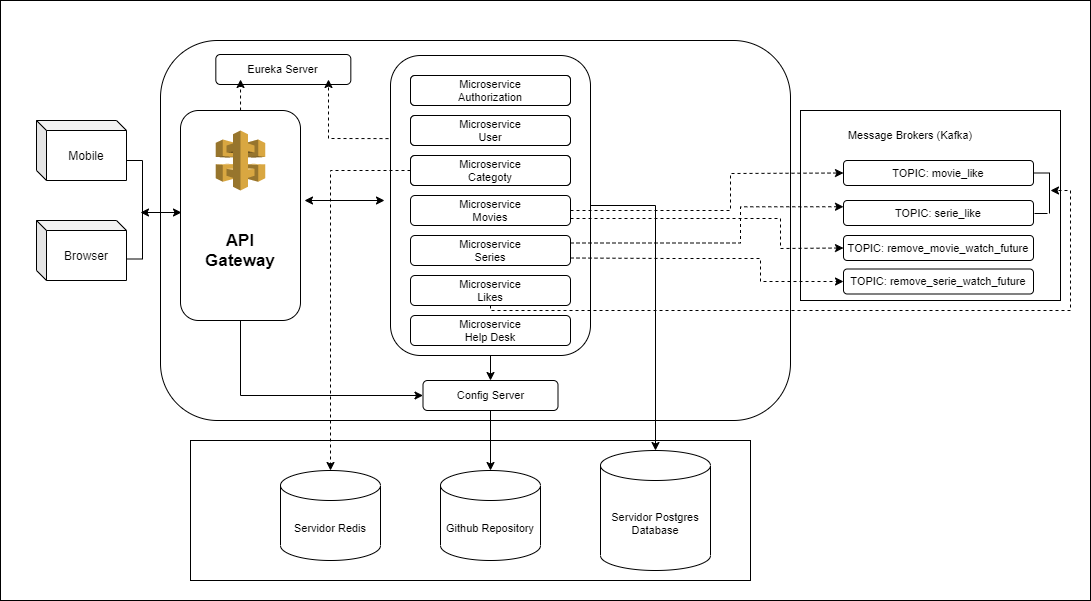

The diagram above was exported from draw.io. Its source (the exported page's mxGraphModel, read from the mxfile embedded in the PNG):
<mxGraphModel dx="1347" dy="772" grid="1" gridSize="10" guides="1" tooltips="1" connect="1" arrows="1" fold="1" page="1" pageScale="1" pageWidth="827" pageHeight="1169" math="0" shadow="0">
  <root>
    <mxCell id="0" />
    <mxCell id="1" parent="0" />
    <mxCell id="2XVBdE264Tx47c5hLYum-13" value="" style="rounded=0;whiteSpace=wrap;html=1;fontSize=17;" vertex="1" parent="1">
      <mxGeometry x="110" y="40" width="1090" height="600" as="geometry" />
    </mxCell>
    <mxCell id="2XVBdE264Tx47c5hLYum-7" value="" style="rounded=1;whiteSpace=wrap;html=1;" vertex="1" parent="1">
      <mxGeometry x="270" y="80" width="630" height="380" as="geometry" />
    </mxCell>
    <mxCell id="2XVBdE264Tx47c5hLYum-4" value="Mobile" style="shape=cube;whiteSpace=wrap;html=1;boundedLbl=1;backgroundOutline=1;darkOpacity=0.05;darkOpacity2=0.1;size=10;" vertex="1" parent="1">
      <mxGeometry x="146" y="160" width="90" height="60" as="geometry" />
    </mxCell>
    <mxCell id="2XVBdE264Tx47c5hLYum-6" value="Browser" style="shape=cube;whiteSpace=wrap;html=1;boundedLbl=1;backgroundOutline=1;darkOpacity=0.05;darkOpacity2=0.1;size=10;" vertex="1" parent="1">
      <mxGeometry x="146" y="260" width="90" height="60" as="geometry" />
    </mxCell>
    <mxCell id="2XVBdE264Tx47c5hLYum-53" style="edgeStyle=orthogonalEdgeStyle;rounded=0;orthogonalLoop=1;jettySize=auto;html=1;fontSize=11;" edge="1" parent="1" source="2XVBdE264Tx47c5hLYum-10" target="2XVBdE264Tx47c5hLYum-50">
      <mxGeometry relative="1" as="geometry">
        <Array as="points">
          <mxPoint x="350" y="435" />
        </Array>
      </mxGeometry>
    </mxCell>
    <mxCell id="2XVBdE264Tx47c5hLYum-10" value="" style="rounded=1;whiteSpace=wrap;html=1;" vertex="1" parent="1">
      <mxGeometry x="290" y="150" width="120" height="210" as="geometry" />
    </mxCell>
    <mxCell id="2XVBdE264Tx47c5hLYum-9" value="" style="outlineConnect=0;dashed=0;verticalLabelPosition=bottom;verticalAlign=top;align=center;html=1;shape=mxgraph.aws3.api_gateway;fillColor=#D9A741;gradientColor=none;" vertex="1" parent="1">
      <mxGeometry x="325.33000000000004" y="170" width="49.35" height="60" as="geometry" />
    </mxCell>
    <mxCell id="2XVBdE264Tx47c5hLYum-12" value="API&lt;br style=&quot;font-size: 17px;&quot;&gt;Gateway" style="text;html=1;strokeColor=none;fillColor=none;align=center;verticalAlign=middle;whiteSpace=wrap;rounded=0;fontStyle=1;fontSize=17;" vertex="1" parent="1">
      <mxGeometry x="310" y="260" width="80" height="60" as="geometry" />
    </mxCell>
    <mxCell id="2XVBdE264Tx47c5hLYum-57" value="" style="edgeStyle=orthogonalEdgeStyle;rounded=0;orthogonalLoop=1;jettySize=auto;html=1;fontSize=11;" edge="1" parent="1" source="2XVBdE264Tx47c5hLYum-15" target="2XVBdE264Tx47c5hLYum-50">
      <mxGeometry relative="1" as="geometry" />
    </mxCell>
    <mxCell id="2XVBdE264Tx47c5hLYum-15" value="" style="rounded=1;whiteSpace=wrap;html=1;fontSize=17;" vertex="1" parent="1">
      <mxGeometry x="500" y="95" width="200" height="300" as="geometry" />
    </mxCell>
    <mxCell id="2XVBdE264Tx47c5hLYum-16" value="Microservice&lt;br style=&quot;font-size: 11px;&quot;&gt;Authorization" style="rounded=1;whiteSpace=wrap;html=1;fontSize=11;" vertex="1" parent="1">
      <mxGeometry x="520" y="115" width="160" height="30" as="geometry" />
    </mxCell>
    <mxCell id="2XVBdE264Tx47c5hLYum-18" value="Microservice&lt;br style=&quot;font-size: 11px&quot;&gt;User" style="rounded=1;whiteSpace=wrap;html=1;fontSize=11;" vertex="1" parent="1">
      <mxGeometry x="520" y="155" width="160" height="30" as="geometry" />
    </mxCell>
    <mxCell id="2XVBdE264Tx47c5hLYum-19" value="Microservice&lt;br style=&quot;font-size: 11px&quot;&gt;Categoty" style="rounded=1;whiteSpace=wrap;html=1;fontSize=11;" vertex="1" parent="1">
      <mxGeometry x="520" y="195" width="160" height="30" as="geometry" />
    </mxCell>
    <mxCell id="2XVBdE264Tx47c5hLYum-20" value="Microservice&lt;br style=&quot;font-size: 11px&quot;&gt;Movies" style="rounded=1;whiteSpace=wrap;html=1;fontSize=11;" vertex="1" parent="1">
      <mxGeometry x="520" y="235" width="160" height="30" as="geometry" />
    </mxCell>
    <mxCell id="2XVBdE264Tx47c5hLYum-21" value="Microservice&lt;br style=&quot;font-size: 11px&quot;&gt;Series" style="rounded=1;whiteSpace=wrap;html=1;fontSize=11;" vertex="1" parent="1">
      <mxGeometry x="520" y="275" width="160" height="30" as="geometry" />
    </mxCell>
    <mxCell id="2XVBdE264Tx47c5hLYum-22" value="Microservice&lt;br style=&quot;font-size: 11px&quot;&gt;Likes" style="rounded=1;whiteSpace=wrap;html=1;fontSize=11;" vertex="1" parent="1">
      <mxGeometry x="520" y="315" width="160" height="30" as="geometry" />
    </mxCell>
    <mxCell id="2XVBdE264Tx47c5hLYum-23" value="Microservice&lt;br style=&quot;font-size: 11px&quot;&gt;Help Desk" style="rounded=1;whiteSpace=wrap;html=1;fontSize=11;" vertex="1" parent="1">
      <mxGeometry x="520" y="355" width="160" height="30" as="geometry" />
    </mxCell>
    <mxCell id="2XVBdE264Tx47c5hLYum-27" value="" style="rounded=0;whiteSpace=wrap;html=1;fontSize=11;" vertex="1" parent="1">
      <mxGeometry x="910" y="150" width="260" height="190" as="geometry" />
    </mxCell>
    <mxCell id="2XVBdE264Tx47c5hLYum-28" value="Message Brokers (Kafka)" style="text;html=1;strokeColor=none;fillColor=none;align=center;verticalAlign=middle;whiteSpace=wrap;rounded=0;fontSize=11;" vertex="1" parent="1">
      <mxGeometry x="955" y="165" width="130" height="20" as="geometry" />
    </mxCell>
    <mxCell id="2XVBdE264Tx47c5hLYum-29" value="TOPIC: movie_like" style="rounded=1;whiteSpace=wrap;html=1;fontSize=11;" vertex="1" parent="1">
      <mxGeometry x="953" y="200" width="190" height="25" as="geometry" />
    </mxCell>
    <mxCell id="2XVBdE264Tx47c5hLYum-30" value="TOPIC: serie_like" style="rounded=1;whiteSpace=wrap;html=1;fontSize=11;" vertex="1" parent="1">
      <mxGeometry x="953" y="240" width="190" height="25" as="geometry" />
    </mxCell>
    <mxCell id="2XVBdE264Tx47c5hLYum-31" value="TOPIC: remove_movie_watch_future" style="rounded=1;whiteSpace=wrap;html=1;fontSize=11;" vertex="1" parent="1">
      <mxGeometry x="953" y="275" width="190" height="25" as="geometry" />
    </mxCell>
    <mxCell id="2XVBdE264Tx47c5hLYum-32" value="TOPIC: remove_serie_watch_future" style="rounded=1;whiteSpace=wrap;html=1;fontSize=11;" vertex="1" parent="1">
      <mxGeometry x="953" y="308.5" width="190" height="25" as="geometry" />
    </mxCell>
    <mxCell id="2XVBdE264Tx47c5hLYum-45" value="Microservice&lt;br style=&quot;font-size: 11px;&quot;&gt;Authorization" style="rounded=1;whiteSpace=wrap;html=1;fontSize=11;" vertex="1" parent="1">
      <mxGeometry x="520" y="115" width="160" height="30" as="geometry" />
    </mxCell>
    <mxCell id="2XVBdE264Tx47c5hLYum-46" value="Microservice&lt;br style=&quot;font-size: 11px&quot;&gt;User" style="rounded=1;whiteSpace=wrap;html=1;fontSize=11;" vertex="1" parent="1">
      <mxGeometry x="520" y="155" width="160" height="30" as="geometry" />
    </mxCell>
    <mxCell id="2XVBdE264Tx47c5hLYum-47" value="Microservice&lt;br style=&quot;font-size: 11px&quot;&gt;Categoty" style="rounded=1;whiteSpace=wrap;html=1;fontSize=11;" vertex="1" parent="1">
      <mxGeometry x="520" y="195" width="160" height="30" as="geometry" />
    </mxCell>
    <mxCell id="2XVBdE264Tx47c5hLYum-50" value="Config Server" style="whiteSpace=wrap;html=1;rounded=1;fontSize=11;" vertex="1" parent="1">
      <mxGeometry x="532.5" y="420" width="135" height="30" as="geometry" />
    </mxCell>
    <mxCell id="2XVBdE264Tx47c5hLYum-64" value="" style="rounded=0;whiteSpace=wrap;html=1;fontSize=11;" vertex="1" parent="1">
      <mxGeometry x="300" y="480" width="560" height="140" as="geometry" />
    </mxCell>
    <mxCell id="2XVBdE264Tx47c5hLYum-48" value="Servidor Postgres Database" style="shape=cylinder3;whiteSpace=wrap;html=1;boundedLbl=1;backgroundOutline=1;size=15;fontSize=11;" vertex="1" parent="1">
      <mxGeometry x="710" y="490" width="110" height="120" as="geometry" />
    </mxCell>
    <mxCell id="2XVBdE264Tx47c5hLYum-49" value="Github Repository" style="shape=cylinder3;whiteSpace=wrap;html=1;boundedLbl=1;backgroundOutline=1;size=15;fontSize=11;" vertex="1" parent="1">
      <mxGeometry x="550" y="510" width="100" height="90" as="geometry" />
    </mxCell>
    <mxCell id="2XVBdE264Tx47c5hLYum-65" value="" style="endArrow=classic;startArrow=classic;html=1;fontSize=11;" edge="1" parent="1">
      <mxGeometry width="50" height="50" relative="1" as="geometry">
        <mxPoint x="414" y="240" as="sourcePoint" />
        <mxPoint x="494" y="240" as="targetPoint" />
      </mxGeometry>
    </mxCell>
    <mxCell id="2XVBdE264Tx47c5hLYum-52" style="edgeStyle=orthogonalEdgeStyle;rounded=0;orthogonalLoop=1;jettySize=auto;html=1;fontSize=11;" edge="1" parent="1" source="2XVBdE264Tx47c5hLYum-50" target="2XVBdE264Tx47c5hLYum-49">
      <mxGeometry relative="1" as="geometry" />
    </mxCell>
    <mxCell id="2XVBdE264Tx47c5hLYum-58" value="" style="edgeStyle=orthogonalEdgeStyle;rounded=0;orthogonalLoop=1;jettySize=auto;html=1;fontSize=11;" edge="1" parent="1" source="2XVBdE264Tx47c5hLYum-15" target="2XVBdE264Tx47c5hLYum-48">
      <mxGeometry relative="1" as="geometry" />
    </mxCell>
    <mxCell id="2XVBdE264Tx47c5hLYum-70" value="" style="endArrow=none;html=1;fontSize=11;" edge="1" parent="1">
      <mxGeometry width="50" height="50" relative="1" as="geometry">
        <mxPoint x="1159" y="253" as="sourcePoint" />
        <mxPoint x="1159" y="212" as="targetPoint" />
      </mxGeometry>
    </mxCell>
    <mxCell id="2XVBdE264Tx47c5hLYum-71" value="" style="endArrow=none;html=1;fontSize=11;" edge="1" parent="1">
      <mxGeometry width="50" height="50" relative="1" as="geometry">
        <mxPoint x="1144" y="212.5" as="sourcePoint" />
        <mxPoint x="1158" y="212.5" as="targetPoint" />
      </mxGeometry>
    </mxCell>
    <mxCell id="2XVBdE264Tx47c5hLYum-72" value="" style="endArrow=none;html=1;fontSize=11;" edge="1" parent="1">
      <mxGeometry width="50" height="50" relative="1" as="geometry">
        <mxPoint x="1144" y="253" as="sourcePoint" />
        <mxPoint x="1157" y="253" as="targetPoint" />
      </mxGeometry>
    </mxCell>
    <mxCell id="2XVBdE264Tx47c5hLYum-73" style="edgeStyle=orthogonalEdgeStyle;rounded=0;orthogonalLoop=1;jettySize=auto;html=1;fontSize=11;dashed=1;" edge="1" parent="1" source="2XVBdE264Tx47c5hLYum-22">
      <mxGeometry relative="1" as="geometry">
        <mxPoint x="1160" y="230" as="targetPoint" />
        <Array as="points">
          <mxPoint x="600" y="350" />
          <mxPoint x="1180" y="350" />
          <mxPoint x="1180" y="230" />
        </Array>
      </mxGeometry>
    </mxCell>
    <mxCell id="2XVBdE264Tx47c5hLYum-77" style="edgeStyle=orthogonalEdgeStyle;rounded=0;orthogonalLoop=1;jettySize=auto;html=1;dashed=1;fontSize=11;exitX=1;exitY=0.25;exitDx=0;exitDy=0;entryX=0;entryY=0.25;entryDx=0;entryDy=0;" edge="1" parent="1" source="2XVBdE264Tx47c5hLYum-21" target="2XVBdE264Tx47c5hLYum-30">
      <mxGeometry relative="1" as="geometry">
        <mxPoint x="940" y="229" as="targetPoint" />
        <mxPoint x="680" y="299" as="sourcePoint" />
        <Array as="points">
          <mxPoint x="850" y="283" />
          <mxPoint x="850" y="246" />
        </Array>
      </mxGeometry>
    </mxCell>
    <mxCell id="2XVBdE264Tx47c5hLYum-86" style="edgeStyle=none;rounded=0;orthogonalLoop=1;jettySize=auto;html=1;entryX=0;entryY=0.5;entryDx=0;entryDy=0;dashed=1;fontSize=11;" edge="1" parent="1" target="2XVBdE264Tx47c5hLYum-31">
      <mxGeometry relative="1" as="geometry">
        <mxPoint x="680" y="258" as="sourcePoint" />
        <Array as="points">
          <mxPoint x="720" y="258" />
          <mxPoint x="840" y="258" />
          <mxPoint x="890" y="258" />
          <mxPoint x="890" y="288" />
        </Array>
      </mxGeometry>
    </mxCell>
    <mxCell id="2XVBdE264Tx47c5hLYum-87" style="edgeStyle=none;rounded=0;orthogonalLoop=1;jettySize=auto;html=1;dashed=1;fontSize=11;exitX=1;exitY=0.75;exitDx=0;exitDy=0;" edge="1" parent="1" source="2XVBdE264Tx47c5hLYum-21" target="2XVBdE264Tx47c5hLYum-32">
      <mxGeometry relative="1" as="geometry">
        <Array as="points">
          <mxPoint x="780" y="298" />
          <mxPoint x="870" y="298" />
          <mxPoint x="870" y="321" />
        </Array>
      </mxGeometry>
    </mxCell>
    <mxCell id="2XVBdE264Tx47c5hLYum-88" value="Eureka Server" style="whiteSpace=wrap;html=1;rounded=1;fontSize=11;" vertex="1" parent="1">
      <mxGeometry x="325.33000000000004" y="94" width="135" height="30" as="geometry" />
    </mxCell>
    <mxCell id="2XVBdE264Tx47c5hLYum-91" style="edgeStyle=none;rounded=0;orthogonalLoop=1;jettySize=auto;html=1;dashed=1;fontSize=11;exitX=-0.01;exitY=0.277;exitDx=0;exitDy=0;exitPerimeter=0;" edge="1" parent="1" source="2XVBdE264Tx47c5hLYum-15">
      <mxGeometry relative="1" as="geometry">
        <mxPoint x="438" y="119" as="targetPoint" />
        <Array as="points">
          <mxPoint x="438" y="178" />
        </Array>
      </mxGeometry>
    </mxCell>
    <mxCell id="2XVBdE264Tx47c5hLYum-90" style="edgeStyle=none;rounded=0;orthogonalLoop=1;jettySize=auto;html=1;entryX=0.183;entryY=0.833;entryDx=0;entryDy=0;entryPerimeter=0;dashed=1;fontSize=11;" edge="1" parent="1" source="2XVBdE264Tx47c5hLYum-10" target="2XVBdE264Tx47c5hLYum-88">
      <mxGeometry relative="1" as="geometry" />
    </mxCell>
    <mxCell id="2XVBdE264Tx47c5hLYum-95" value="Servidor Redis" style="shape=cylinder3;whiteSpace=wrap;html=1;boundedLbl=1;backgroundOutline=1;size=15;fontSize=11;" vertex="1" parent="1">
      <mxGeometry x="390" y="510" width="100" height="90" as="geometry" />
    </mxCell>
    <mxCell id="2XVBdE264Tx47c5hLYum-96" style="edgeStyle=none;rounded=0;orthogonalLoop=1;jettySize=auto;html=1;dashed=1;fontSize=11;" edge="1" parent="1" source="2XVBdE264Tx47c5hLYum-47" target="2XVBdE264Tx47c5hLYum-95">
      <mxGeometry relative="1" as="geometry">
        <Array as="points">
          <mxPoint x="440" y="210" />
        </Array>
      </mxGeometry>
    </mxCell>
    <mxCell id="2XVBdE264Tx47c5hLYum-98" value="" style="endArrow=none;html=1;fontSize=11;" edge="1" parent="1">
      <mxGeometry width="50" height="50" relative="1" as="geometry">
        <mxPoint x="252" y="299" as="sourcePoint" />
        <mxPoint x="252" y="200" as="targetPoint" />
      </mxGeometry>
    </mxCell>
    <mxCell id="2XVBdE264Tx47c5hLYum-99" value="" style="endArrow=none;html=1;fontSize=11;" edge="1" parent="1">
      <mxGeometry width="50" height="50" relative="1" as="geometry">
        <mxPoint x="236" y="298.5" as="sourcePoint" />
        <mxPoint x="251" y="298.5" as="targetPoint" />
      </mxGeometry>
    </mxCell>
    <mxCell id="2XVBdE264Tx47c5hLYum-100" value="" style="endArrow=none;html=1;fontSize=11;" edge="1" parent="1">
      <mxGeometry width="50" height="50" relative="1" as="geometry">
        <mxPoint x="236" y="200" as="sourcePoint" />
        <mxPoint x="252" y="200" as="targetPoint" />
      </mxGeometry>
    </mxCell>
    <mxCell id="2XVBdE264Tx47c5hLYum-101" value="" style="endArrow=classic;startArrow=classic;html=1;fontSize=11;" edge="1" parent="1">
      <mxGeometry width="50" height="50" relative="1" as="geometry">
        <mxPoint x="250" y="252" as="sourcePoint" />
        <mxPoint x="291" y="252" as="targetPoint" />
      </mxGeometry>
    </mxCell>
    <mxCell id="2XVBdE264Tx47c5hLYum-107" style="edgeStyle=none;rounded=0;orthogonalLoop=1;jettySize=auto;html=1;entryX=0;entryY=0.5;entryDx=0;entryDy=0;fontSize=11;dashed=1;" edge="1" parent="1" source="2XVBdE264Tx47c5hLYum-20" target="2XVBdE264Tx47c5hLYum-29">
      <mxGeometry relative="1" as="geometry">
        <Array as="points">
          <mxPoint x="760" y="250" />
          <mxPoint x="840" y="250" />
          <mxPoint x="840" y="213" />
        </Array>
      </mxGeometry>
    </mxCell>
  </root>
</mxGraphModel>